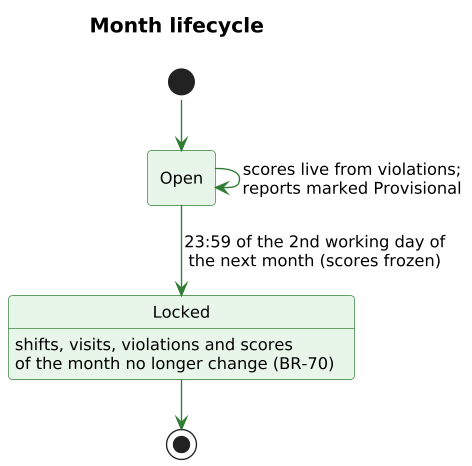

The diagram above was rendered by PlantUML. Its source (embedded in the PNG):
@startuml
!pragma layout smetana
skinparam shadowing false
skinparam defaultFontName Arial
skinparam defaultFontSize 12
skinparam dpi 130
skinparam roundCorner 6
skinparam ArrowColor #37474F
skinparam titleFontSize 15
skinparam titleFontStyle bold
skinparam state {
  BackgroundColor #E8F5E9
  BorderColor #2E7D32
  ArrowColor #2E7D32
  StartColor #263238
  EndColor #263238
}
title Month lifecycle
hide empty description
[*] --> Open
Open --> Open : scores live from violations;\nreports marked Provisional
Open --> Locked : 23:59 of the 2nd working day of\nthe next month (scores frozen)
Locked : shifts, visits, violations and scores\nof the month no longer change (BR-70)
Locked --> [*]
@enduml